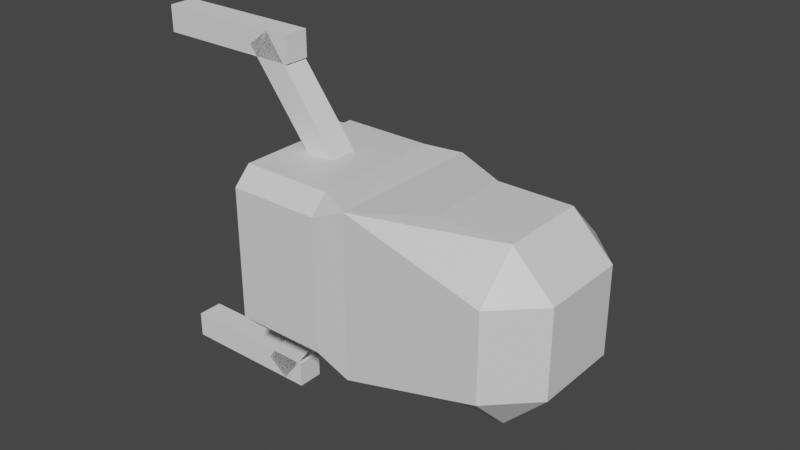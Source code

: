 # Source: gravityhand.blend  (saved by Blender 2.82.7; exported with 4.5.12 LTS)
import bpy
from mathutils import Matrix  # noqa: F401  (used for matrix-valued properties, if any)

bpy.ops.wm.read_factory_settings(use_empty=True)
scene = bpy.context.scene
scene.name = 'Scene'

# ---- collections
col_collection = bpy.data.collections.new('Collection'); scene.collection.children.link(col_collection)

# ---- materials (node trees are filled in below, after node groups)
mat_material = bpy.data.materials.new('Material')
mat_material.alpha_threshold = 0.0
mat_material.use_transparent_shadow = False
mat_material.line_color = (0.0, 0.0, 0.0, 1.0)

# ---- material node trees
mat_material.use_nodes = True; mat_material.node_tree.nodes.clear()
_N = mat_material.node_tree.nodes; _L = mat_material.node_tree.links
n0 = _N.new('ShaderNodeOutputMaterial'); n0.name = 'Material Output'; n0.location = (300, 300)
n1 = _N.new('ShaderNodeBsdfPrincipled'); n1.name = 'Principled BSDF'; n1.location = (10, 300)
n1.distribution = 'GGX'
n1.subsurface_method = 'BURLEY'
n1.inputs[2].default_value = 0.4
n1.inputs[3].default_value = 1.45
n1.inputs[27].default_value = (0.0, 0.0, 0.0, 1.0)
n1.inputs[28].default_value = 1.0
_L.new(n1.outputs[0], n0.inputs[0])
n0.is_active_output = True

# ---- world
world_world = bpy.data.worlds.new('World'); scene.world = world_world
world_world.use_nodes = True; world_world.node_tree.nodes.clear()
_N = world_world.node_tree.nodes; _L = world_world.node_tree.links
n0 = _N.new('ShaderNodeOutputWorld'); n0.name = 'World Output'; n0.location = (300, 300)
n1 = _N.new('ShaderNodeBackground'); n1.name = 'Background'; n1.location = (10, 300)
n1.inputs[0].default_value = (0.05088, 0.05088, 0.05088, 1.0)
_L.new(n1.outputs[0], n0.inputs[0])
n0.is_active_output = True
world_world.color = (0.05088, 0.05088, 0.05088)
world_world.use_sun_shadow = False
world_world.sun_shadow_jitter_overblur = 0.0

# ---- meshes
me_cube = bpy.data.meshes.new('Cube')
me_cube.from_pydata([(0.7574, 0.4149, 0.4149), (0.7574, 0.4149, -0.4149), (0.7574, -0.4149, 0.4149), (0.7574, -0.4149, -0.4149), (0.6062, 0.5611, 0.5611), (0.6062, 0.5611, -0.5611), (0.6062, -0.5611, 0.5611), (0.6062, -0.5611, -0.5611), (0.2345, 0.4149, 0.4149), (0.2345, 0.4149, -0.4149), (0.2345, -0.4149, 0.4149), (0.2345, -0.4149, -0.4149), (-1.482, 1.0, 0.5181), (-1.482, 0.5181, 1.0), (-1.482, 0.5181, -1.0), (-1.482, 1.0, -0.5181), (-1.482, -0.5181, 1.0), (-1.482, -0.5181, -1.0), (-2.374, 0.5181, -1.0), (-2.856, 0.5181, -0.5181), (-2.374, 1.0, -0.5181), (-2.374, -0.5181, -1.0), (-2.374, -1.0, -0.5181), (-2.856, -0.5181, -0.5181), (-2.374, -1.0, 0.5181), (-2.374, -0.5181, 1.0), (-2.856, -0.5181, 0.5181), (-2.374, 1.0, 0.5181), (-2.856, 0.5181, 0.5181), (-2.374, 0.5181, 1.0), (0.7932, 1.0, 0.7932), (0.7932, 0.7932, 1.0), (0.8619, 0.8461, 0.8461), (0.7932, 1.0, -0.7932), (0.8619, 0.8461, -0.8461), (0.7932, 0.7932, -1.0), (0.7932, -1.0, 0.7932), (0.8619, -0.8461, 0.8461), (0.7932, -0.7932, 1.0), (0.7932, -1.0, -0.7932), (0.7932, -0.7932, -1.0), (0.8619, -0.8461, -0.8461), (-0.3113, 1.0, 0.7932), (-0.702, 0.954, 0.954), (-0.3113, 0.7932, 1.0), (-0.3113, 0.7932, -1.0), (-0.702, 0.954, -0.954), (-0.3113, 1.0, -0.7932), (-0.3113, -0.7932, 1.0), (-0.7207, -0.9835, 0.9756), (-0.3113, -1.0, 0.7932), (-0.3113, -0.7932, -1.0), (-0.3113, -1.0, -0.7932), (-0.7207, -0.9835, -0.9756)], [], [(6, 4, 32, 37), (23, 26, 28, 19), (53, 22, 21, 17), (14, 17, 21, 18), (3, 1, 9, 11), (16, 13, 29, 25), (7, 6, 37, 41), (47, 42, 30, 33), (43, 46, 15, 12), (31, 44, 48, 38), (39, 36, 50, 52), (5, 7, 41, 34), (45, 35, 40, 51), (0, 1, 5, 4), (3, 2, 6, 7), (2, 0, 4, 6), (1, 3, 7, 5), (9, 8, 10, 11), (2, 3, 11, 10), (0, 2, 10, 8), (1, 0, 8, 9), (49, 43, 13, 16), (24, 49, 16, 25), (18, 19, 20), (21, 22, 23), (24, 25, 26), (27, 28, 29), (14, 15, 46), (12, 13, 43), (46, 53, 17, 14), (18, 21, 23, 19), (22, 24, 26, 23), (27, 20, 19, 28), (25, 29, 28, 26), (20, 15, 14, 18), (12, 27, 29, 13), (53, 49, 24, 22), (12, 15, 20, 27), (30, 31, 32), (33, 34, 35), (36, 37, 38), (39, 40, 41), (42, 43, 44), (45, 46, 47), (48, 49, 50), (51, 52, 53), (32, 34, 33, 30), (36, 39, 41, 37), (31, 38, 37, 32), (40, 35, 34, 41), (45, 51, 53, 46), (42, 47, 46, 43), (48, 44, 43, 49), (30, 42, 44, 31), (50, 36, 38, 48), (35, 45, 47, 33), (39, 52, 51, 40), (52, 50, 49, 53), (4, 5, 34, 32)])
_uv = me_cube.uv_layers.new(name='UVMap')
_uv.uv.foreach_set('vector', [0.5701, 0.6951, 0.5701, 0.5549, 0.6058, 0.5192, 0.6058, 0.7308, 0.4352, 0.06023, 0.5648, 0.06023, 0.5648, 0.1898, 0.4352, 0.1898, 0.3798, 1.0, 0.4352, 1.0, 0.375, 1.0, 0.375, 1.0, 0.125, 0.5602, 0.125, 0.6898, 0.125, 0.6898, 0.125, 0.5602, 0.4481, 0.6769, 0.4481, 0.5731, 0.4481, 0.5731, 0.4481, 0.6769, 0.875, 0.6898, 0.875, 0.5602, 0.875, 0.5602, 0.875, 0.6898, 0.4299, 0.6951, 0.5701, 0.6951, 0.6058, 0.7308, 0.3942, 0.7308, 0.4009, 0.3361, 0.5991, 0.3361, 0.5991, 0.4741, 0.4009, 0.4741, 0.6193, 0.2987, 0.3807, 0.2987, 0.4352, 0.25, 0.5648, 0.25, 0.6509, 0.5259, 0.7889, 0.5259, 0.7889, 0.7241, 0.6509, 0.7241, 0.4009, 0.7759, 0.5991, 0.7759, 0.5991, 0.9139, 0.4009, 0.9139, 0.4299, 0.5549, 0.4299, 0.6951, 0.3942, 0.7308, 0.3942, 0.5192, 0.2111, 0.5259, 0.3491, 0.5259, 0.3491, 0.7241, 0.2111, 0.7241, 0.5519, 0.5731, 0.4481, 0.5731, 0.4299, 0.5549, 0.5701, 0.5549, 0.4481, 0.6769, 0.5519, 0.6769, 0.5701, 0.6951, 0.4299, 0.6951, 0.5519, 0.6769, 0.5519, 0.5731, 0.5701, 0.5549, 0.5701, 0.6951, 0.4481, 0.5731, 0.4481, 0.6769, 0.4299, 0.6951, 0.4299, 0.5549, 0.4481, 0.5731, 0.5519, 0.5731, 0.5519, 0.6769, 0.4481, 0.6769, 0.5519, 0.6769, 0.4481, 0.6769, 0.4481, 0.6769, 0.5519, 0.6769, 0.5519, 0.5731, 0.5519, 0.6769, 0.5519, 0.6769, 0.5519, 0.5731, 0.4481, 0.5731, 0.5519, 0.5731, 0.5519, 0.5731, 0.4481, 0.5731, 0.8274, 0.7479, 0.8263, 0.5057, 0.875, 0.5602, 0.875, 0.6898, 0.5648, 1.0, 0.6202, 1.0, 0.625, 1.0, 0.625, 1.0, 0.125, 0.5602, 0.125, 0.5602, 0.125, 0.5, 0.125, 0.6898, 0.125, 0.75, 0.125, 0.6898, 0.5648, 1.0, 0.625, 1.0, 0.5648, 1.0, 0.5648, 0.25, 0.5648, 0.25, 0.625, 0.25, 0.125, 0.5602, 0.125, 0.5, 0.125, 0.5057, 0.5648, 0.25, 0.625, 0.25, 0.6193, 0.25, 0.1737, 0.5057, 0.1726, 0.7479, 0.125, 0.6898, 0.125, 0.5602, 0.125, 0.5602, 0.125, 0.6898, 0.125, 0.6898, 0.125, 0.5602, 0.4352, 1.0, 0.5648, 1.0, 0.5648, 1.0, 0.4352, 1.0, 0.5648, 0.25, 0.4352, 0.25, 0.4352, 0.1898, 0.5648, 0.1898, 0.875, 0.6898, 0.875, 0.5602, 0.875, 0.5602, 0.875, 0.6898, 0.4352, 0.25, 0.4352, 0.25, 0.375, 0.25, 0.375, 0.25, 0.5648, 0.25, 0.5648, 0.25, 0.625, 0.25, 0.625, 0.25, 0.378, 1.0, 0.622, 1.0, 0.5648, 1.0, 0.4352, 1.0, 0.5648, 0.25, 0.4352, 0.25, 0.4352, 0.25, 0.5648, 0.25, 0.5991, 0.4741, 0.625, 0.4741, 0.6058, 0.5, 0.4009, 0.4741, 0.3942, 0.5, 0.375, 0.4741, 0.5991, 0.7759, 0.6058, 0.75, 0.625, 0.7759, 0.4009, 0.7759, 0.375, 0.7759, 0.3942, 0.75, 0.5991, 0.3361, 0.6193, 0.3102, 0.625, 0.3361, 0.2111, 0.5259, 0.1852, 0.5057, 0.2111, 0.5, 0.7889, 0.7241, 0.8148, 0.7479, 0.7889, 0.75, 0.2111, 0.7241, 0.2111, 0.75, 0.1852, 0.7479, 0.6058, 0.5192, 0.3942, 0.5192, 0.4009, 0.4741, 0.5991, 0.4741, 0.5991, 0.7759, 0.4009, 0.7759, 0.3942, 0.7308, 0.6058, 0.7308, 0.6509, 0.5259, 0.6509, 0.7241, 0.6058, 0.7308, 0.6058, 0.5192, 0.3491, 0.7241, 0.3491, 0.5259, 0.3942, 0.5192, 0.3942, 0.7308, 0.2111, 0.5259, 0.2111, 0.7241, 0.1726, 0.7479, 0.1737, 0.5057, 0.5991, 0.3361, 0.4009, 0.3361, 0.3807, 0.2987, 0.6193, 0.2987, 0.7889, 0.7241, 0.7889, 0.5259, 0.8263, 0.5057, 0.8274, 0.7479, 0.5991, 0.4741, 0.5991, 0.3361, 0.625, 0.3361, 0.625, 0.4741, 0.5991, 0.9139, 0.5991, 0.7759, 0.625, 0.7759, 0.625, 0.9139, 0.3491, 0.5259, 0.2111, 0.5259, 0.2111, 0.5, 0.3491, 0.5, 0.4009, 0.7759, 0.4009, 0.9139, 0.375, 0.9139, 0.375, 0.7759, 0.4009, 0.9139, 0.5991, 0.9139, 0.622, 0.9398, 0.378, 0.9398, 0.5701, 0.5549, 0.4299, 0.5549, 0.3942, 0.5192, 0.6058, 0.5192])
me_cube.materials.append(mat_material)
me_cube.use_remesh_preserve_volume = False
me_cube.use_remesh_preserve_attributes = False
me_cube.use_mirror_vertex_groups = False
me_cube.update()
me_cube_001 = bpy.data.meshes.new('Cube.001')
me_cube_001.from_pydata([(-1.0, -1.0, -1.0), (-1.0, -1.0, 1.0), (-1.0, 1.0, -1.0), (-1.0, 1.0, 1.0), (1.0, -1.0, -1.0), (1.0, -1.0, 1.0), (1.0, 1.0, -1.0), (1.0, 1.0, 1.0), (-1.626, -1.0, -9.215), (-1.908, -1.0, -8.003), (-1.626, 1.0, -9.215), (-1.908, 1.0, -8.003), (-0.4145, -1.0, -0.2464), (-0.697, -1.0, 0.9649), (-0.4145, 1.0, -0.2464), (-0.697, 1.0, 0.9649)], [], [(0, 1, 3, 2), (2, 3, 7, 6), (6, 7, 5, 4), (4, 5, 1, 0), (2, 6, 4, 0), (7, 3, 1, 5), (8, 9, 11, 10), (10, 11, 15, 14), (14, 15, 13, 12), (12, 13, 9, 8), (10, 14, 12, 8), (15, 11, 9, 13)])
_uv = me_cube_001.uv_layers.new(name='UVMap')
_uv.uv.foreach_set('vector', [0.375, 0.0, 0.625, 0.0, 0.625, 0.25, 0.375, 0.25, 0.375, 0.25, 0.625, 0.25, 0.625, 0.5, 0.375, 0.5, 0.375, 0.5, 0.625, 0.5, 0.625, 0.75, 0.375, 0.75, 0.375, 0.75, 0.625, 0.75, 0.625, 1.0, 0.375, 1.0, 0.125, 0.5, 0.375, 0.5, 0.375, 0.75, 0.125, 0.75, 0.625, 0.5, 0.875, 0.5, 0.875, 0.75, 0.625, 0.75, 0.375, 0.0, 0.625, 0.0, 0.625, 0.25, 0.375, 0.25, 0.375, 0.25, 0.625, 0.25, 0.625, 0.5, 0.375, 0.5, 0.375, 0.5, 0.625, 0.5, 0.625, 0.75, 0.375, 0.75, 0.375, 0.75, 0.625, 0.75, 0.625, 1.0, 0.375, 1.0, 0.125, 0.5, 0.375, 0.5, 0.375, 0.75, 0.125, 0.75, 0.625, 0.5, 0.875, 0.5, 0.875, 0.75, 0.625, 0.75])
me_cube_001.use_remesh_fix_poles = True
me_cube_001.use_remesh_preserve_attributes = False
me_cube_001.use_mirror_vertex_groups = False
me_cube_001.update()
me_cube_002 = bpy.data.meshes.new('Cube.002')
me_cube_002.from_pydata([(-1.0, -1.0, -1.0), (-1.0, -1.0, 1.0), (-1.0, 1.0, -1.0), (-1.0, 1.0, 1.0), (1.0, -1.0, -1.0), (1.0, -1.0, 1.0), (1.0, 1.0, -1.0), (1.0, 1.0, 1.0), (-1.626, -1.0, -9.215), (-1.908, -1.0, -8.003), (-1.626, 1.0, -9.215), (-1.908, 1.0, -8.003), (-0.4145, -1.0, -0.2464), (-0.697, -1.0, 0.9649), (-0.4145, 1.0, -0.2464), (-0.697, 1.0, 0.9649)], [], [(0, 1, 3, 2), (2, 3, 7, 6), (6, 7, 5, 4), (4, 5, 1, 0), (2, 6, 4, 0), (7, 3, 1, 5), (8, 9, 11, 10), (10, 11, 15, 14), (14, 15, 13, 12), (12, 13, 9, 8), (10, 14, 12, 8), (15, 11, 9, 13)])
_uv = me_cube_002.uv_layers.new(name='UVMap')
_uv.uv.foreach_set('vector', [0.375, 0.0, 0.625, 0.0, 0.625, 0.25, 0.375, 0.25, 0.375, 0.25, 0.625, 0.25, 0.625, 0.5, 0.375, 0.5, 0.375, 0.5, 0.625, 0.5, 0.625, 0.75, 0.375, 0.75, 0.375, 0.75, 0.625, 0.75, 0.625, 1.0, 0.375, 1.0, 0.125, 0.5, 0.375, 0.5, 0.375, 0.75, 0.125, 0.75, 0.625, 0.5, 0.875, 0.5, 0.875, 0.75, 0.625, 0.75, 0.375, 0.0, 0.625, 0.0, 0.625, 0.25, 0.375, 0.25, 0.375, 0.25, 0.625, 0.25, 0.625, 0.5, 0.375, 0.5, 0.375, 0.5, 0.625, 0.5, 0.625, 0.75, 0.375, 0.75, 0.375, 0.75, 0.625, 0.75, 0.625, 1.0, 0.375, 1.0, 0.125, 0.5, 0.375, 0.5, 0.375, 0.75, 0.125, 0.75, 0.625, 0.5, 0.875, 0.5, 0.875, 0.75, 0.625, 0.75])
me_cube_002.use_remesh_fix_poles = True
me_cube_002.use_remesh_preserve_attributes = False
me_cube_002.use_mirror_vertex_groups = False
me_cube_002.update()
me_cube_003 = bpy.data.meshes.new('Cube.003')
me_cube_003.from_pydata([(-1.0, -1.0, -1.0), (-1.0, -1.0, 1.0), (-1.0, 1.0, -1.0), (-1.0, 1.0, 1.0), (1.0, -1.0, -1.0), (1.0, -1.0, 1.0), (1.0, 1.0, -1.0), (1.0, 1.0, 1.0), (-1.626, -1.0, -9.215), (-1.908, -1.0, -8.003), (-1.626, 1.0, -9.215), (-1.908, 1.0, -8.003), (-0.4145, -1.0, -0.2464), (-0.697, -1.0, 0.9649), (-0.4145, 1.0, -0.2464), (-0.697, 1.0, 0.9649)], [], [(0, 1, 3, 2), (2, 3, 7, 6), (6, 7, 5, 4), (4, 5, 1, 0), (2, 6, 4, 0), (7, 3, 1, 5), (8, 9, 11, 10), (10, 11, 15, 14), (14, 15, 13, 12), (12, 13, 9, 8), (10, 14, 12, 8), (15, 11, 9, 13)])
_uv = me_cube_003.uv_layers.new(name='UVMap')
_uv.uv.foreach_set('vector', [0.375, 0.0, 0.625, 0.0, 0.625, 0.25, 0.375, 0.25, 0.375, 0.25, 0.625, 0.25, 0.625, 0.5, 0.375, 0.5, 0.375, 0.5, 0.625, 0.5, 0.625, 0.75, 0.375, 0.75, 0.375, 0.75, 0.625, 0.75, 0.625, 1.0, 0.375, 1.0, 0.125, 0.5, 0.375, 0.5, 0.375, 0.75, 0.125, 0.75, 0.625, 0.5, 0.875, 0.5, 0.875, 0.75, 0.625, 0.75, 0.375, 0.0, 0.625, 0.0, 0.625, 0.25, 0.375, 0.25, 0.375, 0.25, 0.625, 0.25, 0.625, 0.5, 0.375, 0.5, 0.375, 0.5, 0.625, 0.5, 0.625, 0.75, 0.375, 0.75, 0.375, 0.75, 0.625, 0.75, 0.625, 1.0, 0.375, 1.0, 0.125, 0.5, 0.375, 0.5, 0.375, 0.75, 0.125, 0.75, 0.625, 0.5, 0.875, 0.5, 0.875, 0.75, 0.625, 0.75])
me_cube_003.use_remesh_fix_poles = True
me_cube_003.use_remesh_preserve_attributes = False
me_cube_003.use_mirror_vertex_groups = False
me_cube_003.update()

# ---- objects
ob_cube = bpy.data.objects.new('Cube', me_cube)
ob_cube_001 = bpy.data.objects.new('Cube.001', me_cube_001)
ob_cube_002 = bpy.data.objects.new('Cube.002', me_cube_002)
ob_cube_003 = bpy.data.objects.new('Cube.003', me_cube_003)

# ---- transforms, parenting, visibility, modifiers, constraints
ob_cube.location = (0.0, 0.0, 0.0)
ob_cube.rotation_euler = (-3.142, -0.0, 3.142)
ob_cube.lock_rotations_4d = False
ob_cube.empty_display_type = 'ARROWS'
ob_cube.lineart.crease_threshold = 0.0
ob_cube_001.parent = ob_cube
ob_cube_001.location = (1.722, 0.0, 2.034)
ob_cube_001.scale = (0.904, 0.1604, 0.1604)
ob_cube_001.lineart.crease_threshold = 0.0
ob_cube_002.parent = ob_cube
ob_cube_002.location = (1.722, 0.0, -2.071)
ob_cube_002.rotation_euler = (-3.142, -0.0, 0.0)
ob_cube_002.scale = (0.904, 0.1604, 0.1604)
ob_cube_002.lineart.crease_threshold = 0.0
ob_cube_003.parent = ob_cube
ob_cube_003.location = (1.722, 2.041, -0.007314)
ob_cube_003.rotation_euler = (-1.571, -0.0, 0.0)
ob_cube_003.scale = (0.904, 0.1604, 0.1604)
ob_cube_003.lineart.crease_threshold = 0.0

# ---- collection membership
col_collection.objects.link(ob_cube)
col_collection.objects.link(ob_cube_001)
col_collection.objects.link(ob_cube_002)
col_collection.objects.link(ob_cube_003)

# ---- scene / render settings (as saved in the file)
scene.frame_start = 1; scene.frame_end = 250; scene.frame_set(0)
scene.render.engine = 'BLENDER_EEVEE_NEXT'
scene.cycles.use_denoising = False
scene.cycles.samples = 128
scene.cycles.sampling_pattern = 'TABULATED_SOBOL'
scene.cycles.use_adaptive_sampling = False
scene.cycles.use_light_tree = False
scene.view_settings.view_transform = 'Filmic'
bpy.context.view_layer.update()

# ---- added for rendering (the .blend has no active camera and no usable light): camera, sun
cam_auto = bpy.data.cameras.new('AutoCamera')
cam_auto.lens = 50.0
cam_auto.sensor_width = 36.0
cam_auto.clip_end = 1000.0
ob_auto_camera = bpy.data.objects.new('AutoCamera', cam_auto)
scene.collection.objects.link(ob_auto_camera)
ob_auto_camera.location = (7.27546, -7.99163, 5.74688)
ob_auto_camera.rotation_euler = (1.09748, -7.21219e-08, 0.694738)
scene.camera = ob_auto_camera
light_auto_sun = bpy.data.lights.new('AutoSun', 'SUN')
light_auto_sun.energy = 3.0
light_auto_sun.angle = 0.0523599
ob_auto_sun = bpy.data.objects.new('AutoSun', light_auto_sun)
scene.collection.objects.link(ob_auto_sun)
ob_auto_sun.rotation_euler = (0.872665, 0.174533, 0.523599)
bpy.context.view_layer.update()
